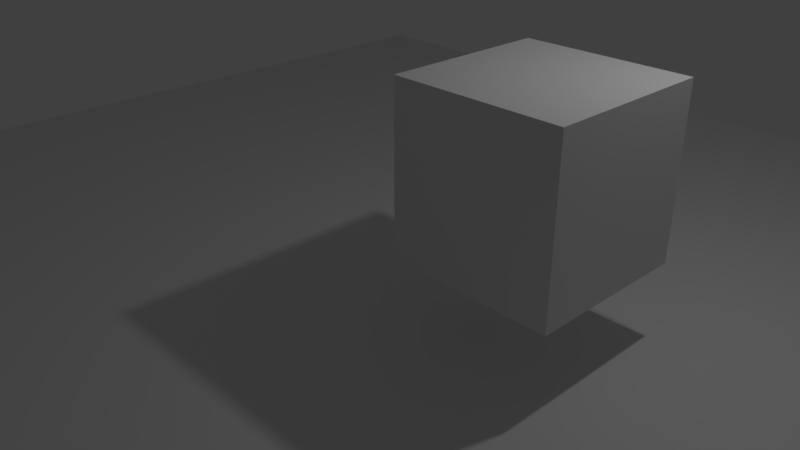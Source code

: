 # Source: myclient.blend  (saved by Blender 2.79.0; exported with 4.5.12 LTS)
import bpy
from mathutils import Matrix  # noqa: F401  (used for matrix-valued properties, if any)

bpy.ops.wm.read_factory_settings(use_empty=True)
scene = bpy.context.scene
scene.name = 'Scene'

# ---- collections
col_collection_1 = bpy.data.collections.new('Collection 1'); scene.collection.children.link(col_collection_1)
col_collection_2 = bpy.data.collections.new('Collection 2'); scene.collection.children.link(col_collection_2)
col_collection_2.hide_render = True
col_collection_2.hide_viewport = True

# ---- materials (node trees are filled in below, after node groups)
mat_material = bpy.data.materials.new('Material')
mat_material.alpha_threshold = 0.0
mat_material.use_transparent_shadow = False
mat_material.roughness = 0.5
mat_material.line_color = (0.0, 0.0, 0.0, 1.0)
mat_material_001 = bpy.data.materials.new('Material.001')
mat_material_001.alpha_threshold = 0.0
mat_material_001.use_transparent_shadow = False
mat_material_001.diffuse_color = (0.8, 0.6395, 0.1331, 1.0)
mat_material_001.roughness = 0.5

# ---- material node trees

# ---- world
world_world = bpy.data.worlds.new('World'); scene.world = world_world
world_world.color = (0.05088, 0.05088, 0.05088)
world_world.use_sun_shadow = False
world_world.sun_shadow_jitter_overblur = 0.0
world_world.cycles.sampling_method = 'MANUAL'

# ---- cameras
cam_camera = bpy.data.cameras.new('Camera')
cam_camera.clip_end = 100.0
cam_camera.lens = 35.0
cam_camera.sensor_width = 32.0
cam_camera.sensor_height = 18.0
cam_camera.ortho_scale = 7.314
cam_camera.dof.focus_distance = 0.0
cam_camera.dof.aperture_fstop = 128.0

# ---- lights
light_lamp = bpy.data.lights.new('Lamp', 'POINT')
light_lamp.transmission_factor = 0.0
light_lamp.cutoff_distance = 30.0
light_lamp.energy = 100.0
light_lamp.shadow_buffer_clip_start = 1.001
light_lamp.shadow_soft_size = 0.1
light_lamp.shadow_maximum_resolution = 0.006
light_lamp.use_absolute_resolution = True

# ---- meshes
me_plane = bpy.data.meshes.new('Plane')
me_plane.from_pydata([(-1.0, -1.0, 0.0), (1.0, -1.0, 0.0), (-1.0, 1.0, 0.0), (1.0, 1.0, 0.0)], [], [(0, 1, 3, 2)])
me_plane.use_remesh_preserve_volume = False
me_plane.use_remesh_preserve_attributes = False
me_plane.use_mirror_vertex_groups = False
me_plane.update()
me_cube = bpy.data.meshes.new('Cube')
me_cube.from_pydata([(1.0, 1.0, -1.0), (1.0, -1.0, -1.0), (-1.0, -1.0, -1.0), (-1.0, 1.0, -1.0), (1.0, 1.0, 1.0), (1.0, -1.0, 1.0), (-1.0, -1.0, 1.0), (-1.0, 1.0, 1.0)], [], [(0, 1, 2, 3), (4, 7, 6, 5), (0, 4, 5, 1), (1, 5, 6, 2), (2, 6, 7, 3), (4, 0, 3, 7)])
me_cube.materials.append(mat_material)
me_cube.use_remesh_preserve_volume = False
me_cube.use_remesh_preserve_attributes = False
me_cube.use_mirror_vertex_groups = False
me_cube.update()
me_testplayer = bpy.data.meshes.new('testplayer')
me_testplayer.from_pydata([(-1.0, -1.0, -1.0), (-1.0, -1.0, 1.0), (-1.0, 1.0, -1.0), (-1.0, 1.0, 1.0), (1.0, -1.0, -1.0), (1.0, -1.0, 1.0), (1.0, 1.0, -1.0), (1.0, 1.0, 1.0)], [], [(0, 1, 3, 2), (2, 3, 7, 6), (6, 7, 5, 4), (4, 5, 1, 0), (2, 6, 4, 0), (7, 3, 1, 5)])
me_testplayer.materials.append(mat_material_001)
me_testplayer.use_remesh_preserve_volume = False
me_testplayer.use_remesh_preserve_attributes = False
me_testplayer.use_mirror_vertex_groups = False
me_testplayer.update()

# ---- objects
ob_plane = bpy.data.objects.new('Plane', me_plane)
ob_cube = bpy.data.objects.new('Cube', me_cube)
ob_lamp = bpy.data.objects.new('Lamp', light_lamp)
ob_camera = bpy.data.objects.new('Camera', cam_camera)
ob_testplayer = bpy.data.objects.new('testplayer', me_testplayer)

# ---- transforms, parenting, visibility, modifiers, constraints
ob_plane.location = (0.041, 0.04132, -0.04179)
ob_plane.scale = (8.023, 8.023, 8.023)
ob_plane.lineart.crease_threshold = 0.0
ob_cube.location = (2.555, 0.0, 1.917)
ob_cube.lock_rotations_4d = False
ob_cube.empty_display_type = 'ARROWS'
ob_cube.lineart.crease_threshold = 0.0
_m = ob_cube.modifiers.new('Softbody', 'SOFT_BODY')
_m = ob_cube.modifiers.new('Collision', 'COLLISION')
ob_lamp.location = (4.076, 1.005, 5.904)
ob_lamp.rotation_euler = (0.6503, 0.05522, 1.866)
ob_lamp.lock_rotations_4d = False
ob_lamp.empty_display_type = 'ARROWS'
ob_lamp.color = (0.0, 0.0, 0.0, 0.0)
ob_lamp.lineart.crease_threshold = 0.0
ob_camera.location = (7.481, -6.508, 5.344)
ob_camera.rotation_euler = (1.109, 0.0, 0.8149)
ob_camera.lock_rotations_4d = False
ob_camera.empty_display_type = 'ARROWS'
ob_camera.color = (0.0, 0.0, 0.0, 0.0)
ob_camera.display_type = 'WIRE'
ob_camera.lineart.crease_threshold = 0.0
ob_testplayer.location = (-0.1629, 0.4296, 0.9546)
ob_testplayer.lineart.crease_threshold = 0.0

# ---- collection membership
col_collection_1.objects.link(ob_plane)
col_collection_1.objects.link(ob_cube)
col_collection_1.objects.link(ob_lamp)
col_collection_1.objects.link(ob_camera)
col_collection_2.objects.link(ob_testplayer)

# ---- scene / render settings (as saved in the file)
scene.camera = ob_camera
scene.frame_start = 1; scene.frame_end = 250; scene.frame_set(1)
scene.render.engine = 'BLENDER_EEVEE_NEXT'
scene.render.resolution_percentage = 50
scene.render.dither_intensity = 0.0
scene.cycles.use_denoising = False
scene.cycles.samples = 128
scene.cycles.sampling_pattern = 'TABULATED_SOBOL'
scene.cycles.use_adaptive_sampling = False
scene.cycles.use_light_tree = False
scene.cycles.blur_glossy = 0.0
scene.cycles.sample_clamp_indirect = 0.0
scene.view_settings.view_transform = 'Standard'
bpy.context.view_layer.update()
